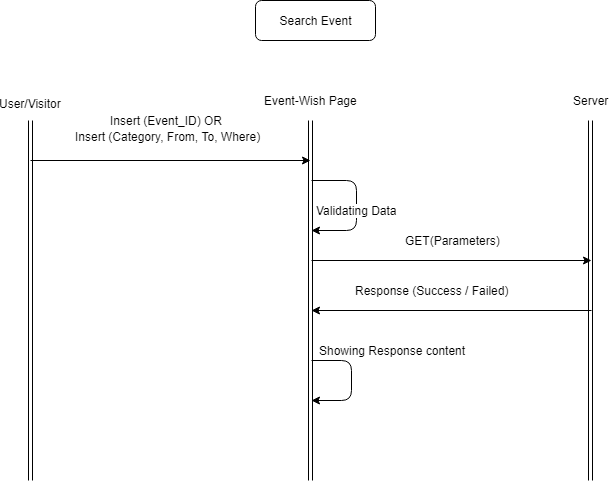

The diagram above was exported from draw.io. Its source (the exported page's mxGraphModel, read from the mxfile embedded in the PNG):
<mxGraphModel dx="895" dy="433" grid="1" gridSize="10" guides="1" tooltips="1" connect="1" arrows="1" fold="1" page="1" pageScale="1" pageWidth="850" pageHeight="1100" math="0" shadow="0">
  <root>
    <mxCell id="0" />
    <mxCell id="1" parent="0" />
    <mxCell id="TT_EVqhwfL8MeA2VCCXy-1" value="" style="shape=link;html=1;" edge="1" parent="1">
      <mxGeometry width="50" height="50" relative="1" as="geometry">
        <mxPoint x="144" y="569.9999999999998" as="sourcePoint" />
        <mxPoint x="144" y="210" as="targetPoint" />
      </mxGeometry>
    </mxCell>
    <mxCell id="TT_EVqhwfL8MeA2VCCXy-2" value="User/Visitor" style="text;html=1;resizable=0;points=[];align=center;verticalAlign=middle;labelBackgroundColor=#ffffff;" vertex="1" connectable="0" parent="TT_EVqhwfL8MeA2VCCXy-1">
      <mxGeometry x="0.9176" y="-7" relative="1" as="geometry">
        <mxPoint x="-7" y="-32" as="offset" />
      </mxGeometry>
    </mxCell>
    <mxCell id="TT_EVqhwfL8MeA2VCCXy-3" value="" style="shape=link;html=1;" edge="1" parent="1">
      <mxGeometry width="50" height="50" relative="1" as="geometry">
        <mxPoint x="424" y="569.9999999999998" as="sourcePoint" />
        <mxPoint x="424" y="210" as="targetPoint" />
      </mxGeometry>
    </mxCell>
    <mxCell id="TT_EVqhwfL8MeA2VCCXy-4" value="Event-Wish Page" style="text;html=1;resizable=0;points=[];align=center;verticalAlign=middle;labelBackgroundColor=#ffffff;" vertex="1" connectable="0" parent="TT_EVqhwfL8MeA2VCCXy-3">
      <mxGeometry x="0.8252" y="-7" relative="1" as="geometry">
        <mxPoint x="-7" y="-52" as="offset" />
      </mxGeometry>
    </mxCell>
    <mxCell id="TT_EVqhwfL8MeA2VCCXy-5" value="Search Event" style="rounded=1;whiteSpace=wrap;html=1;" vertex="1" parent="1">
      <mxGeometry x="369" y="90" width="120" height="40" as="geometry" />
    </mxCell>
    <mxCell id="TT_EVqhwfL8MeA2VCCXy-6" value="" style="shape=link;html=1;" edge="1" parent="1">
      <mxGeometry width="50" height="50" relative="1" as="geometry">
        <mxPoint x="704" y="569.9999999999998" as="sourcePoint" />
        <mxPoint x="704" y="210" as="targetPoint" />
      </mxGeometry>
    </mxCell>
    <mxCell id="TT_EVqhwfL8MeA2VCCXy-7" value="Server" style="text;html=1;resizable=0;points=[];align=center;verticalAlign=middle;labelBackgroundColor=#ffffff;" vertex="1" connectable="0" parent="TT_EVqhwfL8MeA2VCCXy-6">
      <mxGeometry x="0.3882" y="-1" relative="1" as="geometry">
        <mxPoint x="-1" y="-130.5" as="offset" />
      </mxGeometry>
    </mxCell>
    <mxCell id="TT_EVqhwfL8MeA2VCCXy-8" value="" style="endArrow=classic;html=1;" edge="1" parent="1">
      <mxGeometry width="50" height="50" relative="1" as="geometry">
        <mxPoint x="144" y="249.99999999999977" as="sourcePoint" />
        <mxPoint x="424" y="249.99999999999977" as="targetPoint" />
      </mxGeometry>
    </mxCell>
    <mxCell id="TT_EVqhwfL8MeA2VCCXy-9" value="Insert (Event_ID) OR" style="text;html=1;resizable=0;points=[];align=center;verticalAlign=middle;labelBackgroundColor=#ffffff;" vertex="1" connectable="0" parent="TT_EVqhwfL8MeA2VCCXy-8">
      <mxGeometry x="0.1993" y="-4" relative="1" as="geometry">
        <mxPoint x="-31.5" y="-44" as="offset" />
      </mxGeometry>
    </mxCell>
    <mxCell id="TT_EVqhwfL8MeA2VCCXy-10" value="" style="endArrow=classic;html=1;" edge="1" parent="1">
      <mxGeometry width="50" height="50" relative="1" as="geometry">
        <mxPoint x="425" y="349.9999999999998" as="sourcePoint" />
        <mxPoint x="705" y="349.9999999999998" as="targetPoint" />
      </mxGeometry>
    </mxCell>
    <mxCell id="TT_EVqhwfL8MeA2VCCXy-11" value="GET(Parameters)" style="text;html=1;resizable=0;points=[];align=center;verticalAlign=middle;labelBackgroundColor=#ffffff;" vertex="1" connectable="0" parent="TT_EVqhwfL8MeA2VCCXy-10">
      <mxGeometry x="0.2749" y="-4" relative="1" as="geometry">
        <mxPoint x="-37" y="-24" as="offset" />
      </mxGeometry>
    </mxCell>
    <mxCell id="TT_EVqhwfL8MeA2VCCXy-14" value="" style="endArrow=classic;html=1;" edge="1" parent="1">
      <mxGeometry width="50" height="50" relative="1" as="geometry">
        <mxPoint x="705" y="399.9999999999998" as="sourcePoint" />
        <mxPoint x="425" y="399.9999999999998" as="targetPoint" />
      </mxGeometry>
    </mxCell>
    <mxCell id="TT_EVqhwfL8MeA2VCCXy-15" value="Response (Success / Failed)" style="text;html=1;resizable=0;points=[];align=center;verticalAlign=middle;labelBackgroundColor=#ffffff;" vertex="1" connectable="0" parent="TT_EVqhwfL8MeA2VCCXy-14">
      <mxGeometry x="-0.1237" y="5" relative="1" as="geometry">
        <mxPoint x="-37.5" y="-25" as="offset" />
      </mxGeometry>
    </mxCell>
    <mxCell id="TT_EVqhwfL8MeA2VCCXy-16" value="" style="endArrow=classic;html=1;" edge="1" parent="1">
      <mxGeometry width="50" height="50" relative="1" as="geometry">
        <mxPoint x="425" y="449.9999999999998" as="sourcePoint" />
        <mxPoint x="425" y="489.9999999999998" as="targetPoint" />
        <Array as="points">
          <mxPoint x="465" y="450" />
          <mxPoint x="465" y="490" />
        </Array>
      </mxGeometry>
    </mxCell>
    <mxCell id="TT_EVqhwfL8MeA2VCCXy-17" value="Showing Response content" style="text;html=1;resizable=0;points=[];align=center;verticalAlign=middle;labelBackgroundColor=#ffffff;" vertex="1" connectable="0" parent="TT_EVqhwfL8MeA2VCCXy-16">
      <mxGeometry x="0.6985" y="-4" relative="1" as="geometry">
        <mxPoint x="62.5" y="-46" as="offset" />
      </mxGeometry>
    </mxCell>
    <mxCell id="TT_EVqhwfL8MeA2VCCXy-18" value="" style="endArrow=classic;html=1;" edge="1" parent="1">
      <mxGeometry width="50" height="50" relative="1" as="geometry">
        <mxPoint x="425" y="270" as="sourcePoint" />
        <mxPoint x="425" y="320" as="targetPoint" />
        <Array as="points">
          <mxPoint x="470" y="270" />
          <mxPoint x="470" y="320" />
        </Array>
      </mxGeometry>
    </mxCell>
    <mxCell id="TT_EVqhwfL8MeA2VCCXy-19" value="Validating Data" style="text;html=1;resizable=0;points=[];align=center;verticalAlign=middle;labelBackgroundColor=#ffffff;" vertex="1" connectable="0" parent="TT_EVqhwfL8MeA2VCCXy-18">
      <mxGeometry x="-0.4803" y="-15" relative="1" as="geometry">
        <mxPoint x="8.5" y="15" as="offset" />
      </mxGeometry>
    </mxCell>
    <mxCell id="TT_EVqhwfL8MeA2VCCXy-20" value="Insert (Category, From, To, Where)" style="text;html=1;resizable=0;points=[];align=center;verticalAlign=middle;labelBackgroundColor=#ffffff;" vertex="1" connectable="0" parent="1">
      <mxGeometry x="308" y="249.99999999999977" as="geometry">
        <mxPoint x="-27" y="-24" as="offset" />
      </mxGeometry>
    </mxCell>
  </root>
</mxGraphModel>